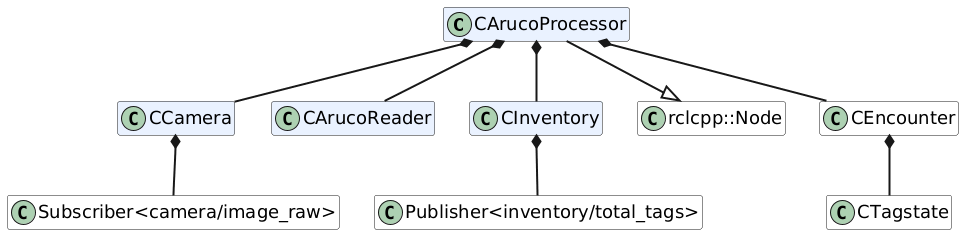

The diagram above was rendered by PlantUML. Its source (embedded in the PNG):
@startuml
top to bottom direction
hide members
skinparam shadowing false
skinparam classBackgroundColor white
skinparam defaultFontSize 18
skinparam ArrowThickness 2

class CArucoProcessor #EAF2FF
class CCamera #EAF2FF
class CArucoReader #EAF2FF
class CInventory #EAF2FF
class "rclcpp::Node" as ROSNode

class "Publisher<inventory/total_tags>" as InventoryPublisher
class "Subscriber<camera/image_raw>" as ImageSubscriber

CArucoProcessor --|> ROSNode
CArucoProcessor *-- CCamera
CArucoProcessor *-- CArucoReader
CArucoProcessor *-- CInventory
CInventory *-- InventoryPublisher
CCamera *-- ImageSubscriber
CArucoProcessor *-- CEncounter
CEncounter *-- CTagstate
@enduml